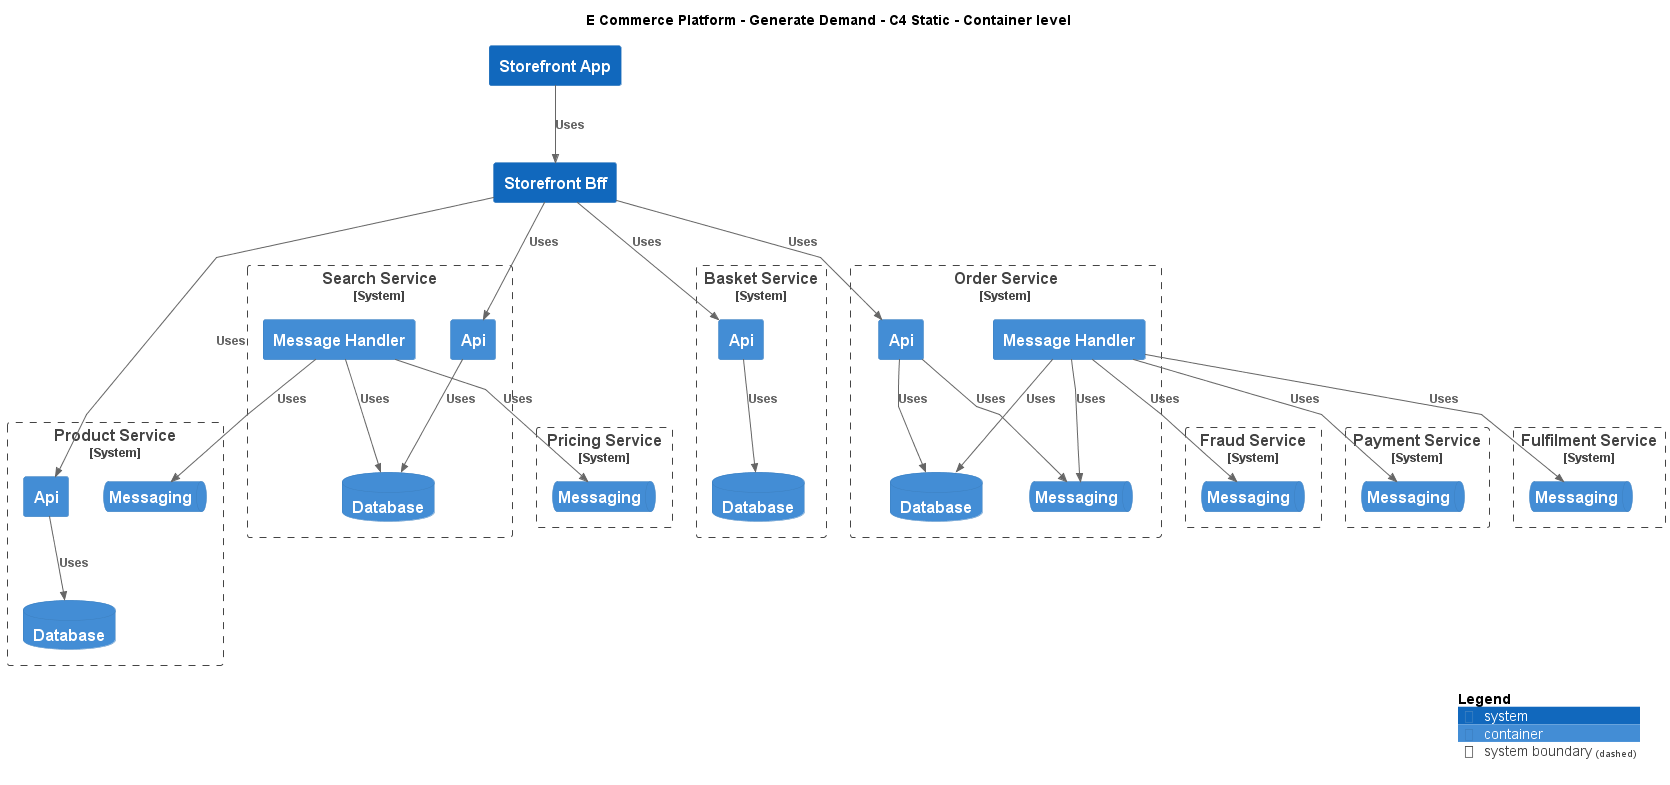

The diagram above was rendered by PlantUML. Its source (embedded in the PNG):
@startuml
!include ..\..\.c4s\C4_Container.puml

AddElementTag("c4interflow:lifecycle:new", $bgColor=green, $fontColor=#ffffff, $borderColor=green, $shadowing="False")
AddElementTag("c4interflow:lifecycle:changed", $bgColor=orange, $fontColor=#ffffff, $borderColor=orange, $shadowing="False")
AddElementTag("c4interflow:lifecycle:removed", $bgColor=red, $fontColor=#ffffff, $borderColor=red, $shadowing="False")

AddRelTag("c4interflow:lifecycle:new", $textColor=green, $lineColor=green)
AddRelTag("c4interflow:lifecycle:changed", $textColor=orange, $lineColor=orange)
AddRelTag("c4interflow:lifecycle:removed", $textColor=red, $lineColor=red)

SHOW_PERSON_PORTRAIT()
LAYOUT_TOP_DOWN()

skinparam linetype polyline

title E Commerce Platform - Generate Demand - C4 Static - Container level

System(ECommercePlatform.GenerateDemand.Storefront.SoftwareSystems.StorefrontApp, "Storefront App", "")
System(ECommercePlatform.GenerateDemand.Storefront.SoftwareSystems.StorefrontBff, "Storefront Bff", "")

System_Boundary(ECommercePlatform.CreateProduct.ProductInformationManagement.SoftwareSystems.ProductService, "Product Service") {
    Container(ECommercePlatform.CreateProduct.ProductInformationManagement.SoftwareSystems.ProductService.Containers.Api, "Api", "", "")
    ContainerDb(ECommercePlatform.CreateProduct.ProductInformationManagement.SoftwareSystems.ProductService.Containers.Database, "Database", "", "")
    ContainerQueue(ECommercePlatform.CreateProduct.ProductInformationManagement.SoftwareSystems.ProductService.Containers.Messaging, "Messaging", "", "")
}

System_Boundary(ECommercePlatform.GenerateDemand.SearchAndBrowse.SoftwareSystems.SearchService, "Search Service") {
    Container(ECommercePlatform.GenerateDemand.SearchAndBrowse.SoftwareSystems.SearchService.Containers.Api, "Api", "", "")
    ContainerDb(ECommercePlatform.GenerateDemand.SearchAndBrowse.SoftwareSystems.SearchService.Containers.Database, "Database", "", "")
    Container(ECommercePlatform.GenerateDemand.SearchAndBrowse.SoftwareSystems.SearchService.Containers.MessageHandler, "Message Handler", "", "")
}

System_Boundary(ECommercePlatform.GenerateDemand.Basket.SoftwareSystems.BasketService, "Basket Service") {
    Container(ECommercePlatform.GenerateDemand.Basket.SoftwareSystems.BasketService.Containers.Api, "Api", "", "")
    ContainerDb(ECommercePlatform.GenerateDemand.Basket.SoftwareSystems.BasketService.Containers.Database, "Database", "", "")
}

System_Boundary(ECommercePlatform.GenerateDemand.OrderManagement.SoftwareSystems.OrderService, "Order Service") {
    Container(ECommercePlatform.GenerateDemand.OrderManagement.SoftwareSystems.OrderService.Containers.Api, "Api", "", "")
    ContainerDb(ECommercePlatform.GenerateDemand.OrderManagement.SoftwareSystems.OrderService.Containers.Database, "Database", "", "")
    ContainerQueue(ECommercePlatform.GenerateDemand.OrderManagement.SoftwareSystems.OrderService.Containers.Messaging, "Messaging", "", "")
    Container(ECommercePlatform.GenerateDemand.OrderManagement.SoftwareSystems.OrderService.Containers.MessageHandler, "Message Handler", "", "")
}

System_Boundary(ECommercePlatform.Deliver.FraudManagement.SoftwareSystems.FraudService, "Fraud Service") {
    ContainerQueue(ECommercePlatform.Deliver.FraudManagement.SoftwareSystems.FraudService.Containers.Messaging, "Messaging", "", "")
}

System_Boundary(ECommercePlatform.Deliver.Payments.SoftwareSystems.PaymentService, "Payment Service") {
    ContainerQueue(ECommercePlatform.Deliver.Payments.SoftwareSystems.PaymentService.Containers.Messaging, "Messaging", "", "")
}

System_Boundary(ECommercePlatform.Deliver.Fulfilment.SoftwareSystems.FulfilmentService, "Fulfilment Service") {
    ContainerQueue(ECommercePlatform.Deliver.Fulfilment.SoftwareSystems.FulfilmentService.Containers.Messaging, "Messaging", "", "")
}

System_Boundary(ECommercePlatform.CreateProduct.PriceManagement.SoftwareSystems.PricingService, "Pricing Service") {
    ContainerQueue(ECommercePlatform.CreateProduct.PriceManagement.SoftwareSystems.PricingService.Containers.Messaging, "Messaging", "", "")
}

Rel(ECommercePlatform.GenerateDemand.Storefront.SoftwareSystems.StorefrontApp, ECommercePlatform.GenerateDemand.Storefront.SoftwareSystems.StorefrontBff, "Uses")
Rel(ECommercePlatform.GenerateDemand.Storefront.SoftwareSystems.StorefrontBff, ECommercePlatform.CreateProduct.ProductInformationManagement.SoftwareSystems.ProductService.Containers.Api, "Uses")
Rel(ECommercePlatform.CreateProduct.ProductInformationManagement.SoftwareSystems.ProductService.Containers.Api, ECommercePlatform.CreateProduct.ProductInformationManagement.SoftwareSystems.ProductService.Containers.Database, "Uses")
Rel(ECommercePlatform.GenerateDemand.Storefront.SoftwareSystems.StorefrontBff, ECommercePlatform.GenerateDemand.SearchAndBrowse.SoftwareSystems.SearchService.Containers.Api, "Uses")
Rel(ECommercePlatform.GenerateDemand.SearchAndBrowse.SoftwareSystems.SearchService.Containers.Api, ECommercePlatform.GenerateDemand.SearchAndBrowse.SoftwareSystems.SearchService.Containers.Database, "Uses")
Rel(ECommercePlatform.GenerateDemand.Storefront.SoftwareSystems.StorefrontBff, ECommercePlatform.GenerateDemand.Basket.SoftwareSystems.BasketService.Containers.Api, "Uses")
Rel(ECommercePlatform.GenerateDemand.Basket.SoftwareSystems.BasketService.Containers.Api, ECommercePlatform.GenerateDemand.Basket.SoftwareSystems.BasketService.Containers.Database, "Uses")
Rel(ECommercePlatform.GenerateDemand.Storefront.SoftwareSystems.StorefrontBff, ECommercePlatform.GenerateDemand.OrderManagement.SoftwareSystems.OrderService.Containers.Api, "Uses")
Rel(ECommercePlatform.GenerateDemand.OrderManagement.SoftwareSystems.OrderService.Containers.Api, ECommercePlatform.GenerateDemand.OrderManagement.SoftwareSystems.OrderService.Containers.Database, "Uses")
Rel(ECommercePlatform.GenerateDemand.OrderManagement.SoftwareSystems.OrderService.Containers.Api, ECommercePlatform.GenerateDemand.OrderManagement.SoftwareSystems.OrderService.Containers.Messaging, "Uses")
Rel(ECommercePlatform.GenerateDemand.OrderManagement.SoftwareSystems.OrderService.Containers.MessageHandler, ECommercePlatform.Deliver.FraudManagement.SoftwareSystems.FraudService.Containers.Messaging, "Uses")
Rel(ECommercePlatform.GenerateDemand.OrderManagement.SoftwareSystems.OrderService.Containers.MessageHandler, ECommercePlatform.GenerateDemand.OrderManagement.SoftwareSystems.OrderService.Containers.Database, "Uses")
Rel(ECommercePlatform.GenerateDemand.OrderManagement.SoftwareSystems.OrderService.Containers.MessageHandler, ECommercePlatform.GenerateDemand.OrderManagement.SoftwareSystems.OrderService.Containers.Messaging, "Uses")
Rel(ECommercePlatform.GenerateDemand.OrderManagement.SoftwareSystems.OrderService.Containers.MessageHandler, ECommercePlatform.Deliver.Payments.SoftwareSystems.PaymentService.Containers.Messaging, "Uses")
Rel(ECommercePlatform.GenerateDemand.OrderManagement.SoftwareSystems.OrderService.Containers.MessageHandler, ECommercePlatform.Deliver.Fulfilment.SoftwareSystems.FulfilmentService.Containers.Messaging, "Uses")
Rel(ECommercePlatform.GenerateDemand.SearchAndBrowse.SoftwareSystems.SearchService.Containers.MessageHandler, ECommercePlatform.CreateProduct.PriceManagement.SoftwareSystems.PricingService.Containers.Messaging, "Uses")
Rel(ECommercePlatform.GenerateDemand.SearchAndBrowse.SoftwareSystems.SearchService.Containers.MessageHandler, ECommercePlatform.GenerateDemand.SearchAndBrowse.SoftwareSystems.SearchService.Containers.Database, "Uses")
Rel(ECommercePlatform.GenerateDemand.SearchAndBrowse.SoftwareSystems.SearchService.Containers.MessageHandler, ECommercePlatform.CreateProduct.ProductInformationManagement.SoftwareSystems.ProductService.Containers.Messaging, "Uses")


SHOW_LEGEND()
@enduml